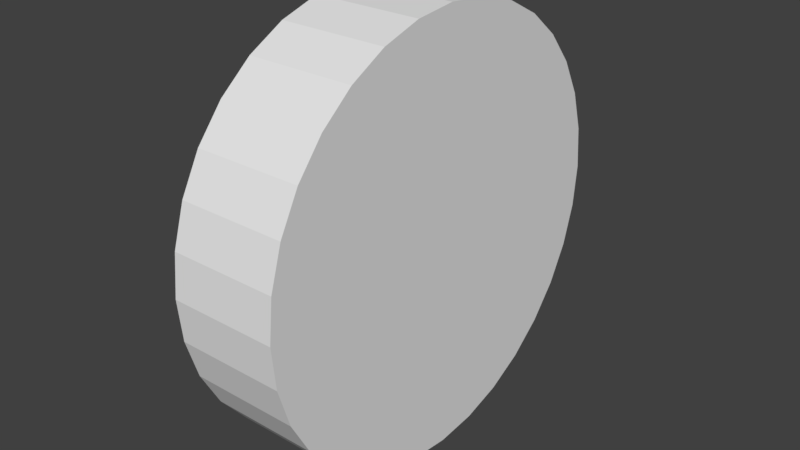 # Source: engine_2.blend  (saved by Blender 2.79.0; exported with 4.5.12 LTS)
import bpy
from mathutils import Matrix  # noqa: F401  (used for matrix-valued properties, if any)

bpy.ops.wm.read_factory_settings(use_empty=True)
scene = bpy.context.scene
scene.name = 'Scene'

# ---- collections
col_collection_1 = bpy.data.collections.new('Collection 1'); scene.collection.children.link(col_collection_1)

# ---- materials (node trees are filled in below, after node groups)
mat_material = bpy.data.materials.new('Material')
mat_material.alpha_threshold = 0.0
mat_material.use_transparent_shadow = False
mat_material.roughness = 0.5
mat_material.line_color = (0.0, 0.0, 0.0, 1.0)

# ---- material node trees

# ---- world
world_world = bpy.data.worlds.new('World'); scene.world = world_world
world_world.color = (0.05088, 0.05088, 0.05088)
world_world.use_sun_shadow = False
world_world.sun_shadow_jitter_overblur = 0.0
world_world.cycles.sampling_method = 'MANUAL'

# ---- meshes
me_cube = bpy.data.meshes.new('Cube')
me_cube.from_pydata([(-0.1667, -0.2461, -0.1019), (-1.147e-06, -0.308, -0.1276), (-0.1667, -0.2612, -0.05196), (-1.132e-06, -0.3269, -0.06503), (-0.1667, -0.2663, -1.249e-09), (-1.147e-06, -0.3333, 1.166e-08), (-1.162e-06, -0.2772, -0.1852), (-0.1667, -0.2215, -0.148), (-1.162e-06, -0.2357, -0.2357), (-0.1667, -0.1883, -0.1883), (-1.162e-06, -0.1852, -0.2772), (-0.1667, -0.148, -0.2215), (-1.162e-06, -0.1276, -0.308), (-0.1667, -0.1019, -0.2461), (-1.162e-06, -0.06503, -0.3269), (-0.1667, -0.05196, -0.2612), (-1.162e-06, 2.374e-07, -0.3333), (-0.1667, 2.427e-07, -0.2663), (-1.192e-06, 0.06503, -0.3269), (-0.1667, 0.05196, -0.2612), (-1.192e-06, 0.1276, -0.308), (-0.1667, 0.1019, -0.2461), (-1.192e-06, 0.1852, -0.2772), (-0.1667, 0.148, -0.2215), (-1.192e-06, 0.2357, -0.2357), (-0.1667, 0.1883, -0.1883), (-1.192e-06, 0.2772, -0.1852), (-0.1667, 0.2215, -0.148), (-1.192e-06, 0.308, -0.1276), (-0.1667, 0.2461, -0.1019), (-1.192e-06, 0.3269, -0.06503), (-0.1667, 0.2612, -0.05196), (-1.207e-06, 0.3333, 1.309e-07), (-0.1667, 0.2663, 7.082e-08), (-1.207e-06, 0.3269, 0.06503), (-0.1667, 0.2612, 0.05196), (-1.207e-06, 0.308, 0.1276), (-0.1667, 0.2461, 0.1019), (-1.192e-06, 0.2772, 0.1852), (-0.1667, 0.2215, 0.148), (-1.192e-06, 0.2357, 0.2357), (-0.1667, 0.1883, 0.1883), (-1.192e-06, 0.1852, 0.2772), (-0.1667, 0.148, 0.2215), (-1.192e-06, 0.1276, 0.308), (-0.1667, 0.1019, 0.2461), (-1.192e-06, 0.06503, 0.3269), (-0.1667, 0.05196, 0.2612), (-1.177e-06, -5.929e-08, 0.3333), (-0.1667, -1.242e-08, 0.2663), (-1.162e-06, -0.06503, 0.3269), (-0.1667, -0.05196, 0.2612), (-1.162e-06, -0.1276, 0.308), (-0.1667, -0.1019, 0.2461), (-1.162e-06, -0.1852, 0.2772), (-0.1667, -0.148, 0.2215), (-1.162e-06, -0.2357, 0.2357), (-0.1667, -0.1883, 0.1883), (-1.162e-06, -0.2772, 0.1852), (-0.1667, -0.2215, 0.148), (-1.147e-06, -0.308, 0.1276), (-0.1667, -0.2461, 0.1019), (-1.147e-06, -0.3269, 0.06503), (-0.1667, -0.2612, 0.05196), (-0.1667, -0.308, -0.1276), (-0.1667, -0.3269, -0.06503), (-0.1667, -0.3333, -2.808e-08), (-0.1667, -0.2772, -0.1852), (-0.1667, -0.2357, -0.2357), (-0.1667, -0.1852, -0.2772), (-0.1667, -0.1276, -0.308), (-0.1667, -0.06503, -0.3269), (-0.1667, 2.228e-07, -0.3333), (-0.1667, 0.06503, -0.3269), (-0.1667, 0.1276, -0.308), (-0.1667, 0.1852, -0.2772), (-0.1667, 0.2357, -0.2357), (-0.1667, 0.2772, -0.1852), (-0.1667, 0.308, -0.1276), (-0.1667, 0.3269, -0.06503), (-0.1667, 0.3333, 9.113e-08), (-0.1667, 0.3269, 0.06503), (-0.1667, 0.308, 0.1276), (-0.1667, 0.2772, 0.1852), (-0.1667, 0.2357, 0.2357), (-0.1667, 0.1852, 0.2772), (-0.1667, 0.1276, 0.308), (-0.1667, 0.06503, 0.3269), (-0.1667, -7.386e-08, 0.3333), (-0.1667, -0.06503, 0.3269), (-0.1667, -0.1276, 0.308), (-0.1667, -0.1852, 0.2772), (-0.1667, -0.2357, 0.2357), (-0.1667, -0.2772, 0.1852), (-0.1667, -0.308, 0.1276), (-0.1667, -0.3269, 0.06503), (-0.1333, -0.02945, -0.0122), (-0.1333, -0.03127, -0.00622), (-0.1333, -0.03188, 1.225e-07), (-0.1333, -0.02651, -0.01771), (-0.1333, -0.02254, -0.02254), (-0.1333, -0.01771, -0.02651), (-0.1333, -0.0122, -0.02945), (-0.1333, -0.00622, -0.03127), (-0.1333, 3.279e-07, -0.03188), (-0.1333, 0.00622, -0.03127), (-0.1333, 0.0122, -0.02945), (-0.1333, 0.01771, -0.02651), (-0.1333, 0.02254, -0.02254), (-0.1333, 0.02651, -0.01771), (-0.1333, 0.02946, -0.0122), (-0.1333, 0.03127, -0.00622), (-0.1333, 0.03188, -2.134e-08), (-0.1333, 0.03127, 0.00622), (-0.1333, 0.02946, 0.0122), (-0.1333, 0.02651, 0.01771), (-0.1333, 0.02254, 0.02254), (-0.1333, 0.01771, 0.02651), (-0.1333, 0.0122, 0.02945), (-0.1333, 0.00622, 0.03127), (-0.1333, 2.159e-07, 0.03188), (-0.1333, -0.00622, 0.03127), (-0.1333, -0.0122, 0.02945), (-0.1333, -0.01771, 0.02651), (-0.1333, -0.02254, 0.02254), (-0.1333, -0.02651, 0.01771), (-0.1333, -0.02945, 0.0122), (-0.1333, -0.03127, 0.00622), (-0.1333, -0.2461, -0.1019), (-0.1333, -0.2612, -0.05196), (-0.1333, -0.2663, -1.249e-09), (-0.1333, -0.2215, -0.148), (-0.1333, -0.1883, -0.1883), (-0.1333, -0.148, -0.2215), (-0.1333, -0.1019, -0.2461), (-0.1333, -0.05196, -0.2612), (-0.1333, 2.463e-07, -0.2663), (-0.1333, 0.05196, -0.2612), (-0.1333, 0.1019, -0.2461), (-0.1333, 0.148, -0.2215), (-0.1333, 0.1883, -0.1883), (-0.1333, 0.2215, -0.148), (-0.1333, 0.2461, -0.1019), (-0.1333, 0.2612, -0.05196), (-0.1333, 0.2663, 7.082e-08), (-0.1333, 0.2612, 0.05196), (-0.1333, 0.2461, 0.1019), (-0.1333, 0.2215, 0.148), (-0.1333, 0.1883, 0.1883), (-0.1333, 0.148, 0.2215), (-0.1333, 0.1019, 0.2461), (-0.1333, 0.05196, 0.2612), (-0.1333, -8.759e-09, 0.2663), (-0.1333, -0.05196, 0.2612), (-0.1333, -0.1019, 0.2461), (-0.1333, -0.148, 0.2215), (-0.1333, -0.1883, 0.1883), (-0.1333, -0.2215, 0.148), (-0.1333, -0.2461, 0.1019), (-0.1333, -0.2612, 0.05196), (-0.1667, -0.01473, -0.0061), (-0.1667, -0.01563, -0.00311), (-0.1667, -0.01594, 4.519e-08), (-0.1667, -0.01325, -0.008856), (-0.1667, -0.01127, -0.01127), (-0.1667, -0.008856, -0.01325), (-0.1667, -0.0061, -0.01473), (-0.1667, -0.00311, -0.01563), (-0.1667, 2.819e-07, -0.01594), (-0.1667, 0.00311, -0.01563), (-0.1667, 0.006101, -0.01473), (-0.1667, 0.008857, -0.01325), (-0.1667, 0.01127, -0.01127), (-0.1667, 0.01325, -0.008856), (-0.1667, 0.01473, -0.0061), (-0.1667, 0.01563, -0.00311), (-0.1667, 0.01594, -2.673e-08), (-0.1667, 0.01563, 0.00311), (-0.1667, 0.01473, 0.0061), (-0.1667, 0.01325, 0.008856), (-0.1667, 0.01127, 0.01127), (-0.1667, 0.008857, 0.01325), (-0.1667, 0.006101, 0.01473), (-0.1667, 0.00311, 0.01563), (-0.1667, 2.259e-07, 0.01594), (-0.1667, -0.00311, 0.01563), (-0.1667, -0.0061, 0.01473), (-0.1667, -0.008856, 0.01325), (-0.1667, -0.01127, 0.01127), (-0.1667, -0.01325, 0.008856), (-0.1667, -0.01473, 0.0061), (-0.1667, -0.01563, 0.00311), (-0.1167, -0.2461, -0.1019), (-0.1167, -0.2612, -0.05196), (-0.1167, -0.1883, -0.1883), (-0.1167, -0.2215, -0.148), (-0.1167, -0.1019, -0.2461), (-0.1167, -0.148, -0.2215), (-0.1167, 2.478e-07, -0.2663), (-0.1167, -0.05196, -0.2612), (-0.1167, 0.1019, -0.2461), (-0.1167, 0.05196, -0.2612), (-0.1167, 0.1883, -0.1883), (-0.1167, 0.148, -0.2215), (-0.1167, 0.2461, -0.1019), (-0.1167, 0.2215, -0.148), (-0.1167, 0.2663, 7.082e-08), (-0.1167, 0.2612, -0.05196), (-0.1167, 0.2461, 0.1019), (-0.1167, 0.2612, 0.05196), (-0.1167, 0.1883, 0.1883), (-0.1167, 0.2215, 0.148), (-0.1167, 0.1019, 0.2461), (-0.1167, 0.148, 0.2215), (-0.1167, -7.302e-09, 0.2663), (-0.1167, 0.05196, 0.2612), (-0.1167, -0.1019, 0.2461), (-0.1167, -0.05196, 0.2612), (-0.1167, -0.1883, 0.1883), (-0.1167, -0.148, 0.2215), (-0.1167, -0.2461, 0.1019), (-0.1167, -0.2215, 0.148), (-0.1167, -0.2663, -1.249e-09), (-0.1167, -0.2612, 0.05196), (-0.1167, -0.02945, -0.0122), (-0.1167, -0.03127, -0.00622), (-0.1167, -0.02254, -0.02254), (-0.1167, -0.02651, -0.01771), (-0.1167, -0.0122, -0.02945), (-0.1167, -0.01771, -0.02651), (-0.1167, 3.294e-07, -0.03188), (-0.1167, -0.00622, -0.03127), (-0.1167, 0.0122, -0.02945), (-0.1167, 0.00622, -0.03127), (-0.1167, 0.02254, -0.02254), (-0.1167, 0.01771, -0.02651), (-0.1167, 0.02946, -0.0122), (-0.1167, 0.02651, -0.01771), (-0.1167, 0.03188, -2.134e-08), (-0.1167, 0.03127, -0.00622), (-0.1167, 0.02946, 0.0122), (-0.1167, 0.03127, 0.00622), (-0.1167, 0.02254, 0.02254), (-0.1167, 0.02651, 0.01771), (-0.1167, 0.0122, 0.02945), (-0.1167, 0.01771, 0.02651), (-0.1167, 2.174e-07, 0.03188), (-0.1167, 0.00622, 0.03127), (-0.1167, -0.0122, 0.02945), (-0.1167, -0.00622, 0.03127), (-0.1167, -0.02254, 0.02254), (-0.1167, -0.01771, 0.02651), (-0.1167, -0.02945, 0.0122), (-0.1167, -0.02651, 0.01771), (-0.1167, -0.03188, 1.225e-07), (-0.1167, -0.03127, 0.00622)], [], [(3, 65, 64, 1), (5, 66, 65, 3), (1, 64, 67, 6), (6, 67, 68, 8), (8, 68, 69, 10), (10, 69, 70, 12), (12, 70, 71, 14), (14, 71, 72, 16), (16, 72, 73, 18), (18, 73, 74, 20), (20, 74, 75, 22), (22, 75, 76, 24), (24, 76, 77, 26), (26, 77, 78, 28), (28, 78, 79, 30), (30, 79, 80, 32), (32, 80, 81, 34), (34, 81, 82, 36), (36, 82, 83, 38), (38, 83, 84, 40), (40, 84, 85, 42), (42, 85, 86, 44), (44, 86, 87, 46), (46, 87, 88, 48), (48, 88, 89, 50), (50, 89, 90, 52), (52, 90, 91, 54), (54, 91, 92, 56), (56, 92, 93, 58), (58, 93, 94, 60), (5, 3, 1, 6, 8, 10, 12, 14, 16, 18, 20, 22, 24, 26, 28, 30, 32, 34, 36, 38, 40, 42, 44, 46, 48, 50, 52, 54, 56, 58, 60, 62), (60, 94, 95, 62), (62, 95, 66, 5), (0, 2, 129, 128), (2, 0, 64, 65), (4, 2, 65, 66), (0, 7, 67, 64), (7, 9, 68, 67), (9, 11, 69, 68), (11, 13, 70, 69), (13, 15, 71, 70), (15, 17, 72, 71), (17, 19, 73, 72), (19, 21, 74, 73), (21, 23, 75, 74), (23, 25, 76, 75), (25, 27, 77, 76), (27, 29, 78, 77), (29, 31, 79, 78), (31, 33, 80, 79), (33, 35, 81, 80), (35, 37, 82, 81), (37, 39, 83, 82), (39, 41, 84, 83), (41, 43, 85, 84), (43, 45, 86, 85), (45, 47, 87, 86), (47, 49, 88, 87), (49, 51, 89, 88), (51, 53, 90, 89), (53, 55, 91, 90), (55, 57, 92, 91), (57, 59, 93, 92), (59, 61, 94, 93), (61, 63, 95, 94), (63, 4, 66, 95), (103, 102, 166, 167), (57, 55, 155, 156), (31, 29, 142, 143), (2, 4, 130, 129), (59, 57, 156, 157), (33, 31, 143, 144), (7, 0, 128, 131), (61, 59, 157, 158), (35, 33, 144, 145), (9, 7, 131, 132), (63, 61, 158, 159), (37, 35, 145, 146), (11, 9, 132, 133), (4, 63, 159, 130), (39, 37, 146, 147), (13, 11, 133, 134), (41, 39, 147, 148), (15, 13, 134, 135), (43, 41, 148, 149), (17, 15, 135, 136), (45, 43, 149, 150), (19, 17, 136, 137), (47, 45, 150, 151), (21, 19, 137, 138), (49, 47, 151, 152), (23, 21, 138, 139), (51, 49, 152, 153), (25, 23, 139, 140), (53, 51, 153, 154), (27, 25, 140, 141), (55, 53, 154, 155), (29, 27, 141, 142), (103, 104, 230, 231), (98, 97, 129, 130), (96, 99, 131, 128), (96, 128, 192, 224), (100, 101, 133, 132), (155, 123, 251, 219), (102, 103, 135, 134), (129, 97, 225, 193), (104, 105, 137, 136), (122, 154, 216, 248), (106, 107, 139, 138), (146, 145, 209, 208), (108, 109, 141, 140), (101, 102, 228, 229), (110, 111, 143, 142), (127, 98, 254, 255), (112, 113, 145, 144), (153, 121, 249, 217), (114, 115, 147, 146), (120, 152, 214, 246), (116, 117, 149, 148), (144, 143, 207, 206), (118, 119, 151, 150), (99, 100, 226, 227), (120, 121, 153, 152), (125, 126, 252, 253), (122, 123, 155, 154), (151, 119, 247, 215), (124, 125, 157, 156), (118, 150, 212, 244), (126, 127, 159, 158), (142, 141, 205, 204), (160, 161, 162, 191, 190, 189, 188, 187, 186, 185, 184, 183, 182, 181, 180, 179, 178, 177, 176, 175, 174, 173, 172, 171, 170, 169, 168, 167, 166, 165, 164, 163), (117, 116, 180, 181), (104, 103, 167, 168), (118, 117, 181, 182), (105, 104, 168, 169), (119, 118, 182, 183), (106, 105, 169, 170), (120, 119, 183, 184), (107, 106, 170, 171), (121, 120, 184, 185), (108, 107, 171, 172), (122, 121, 185, 186), (109, 108, 172, 173), (123, 122, 186, 187), (110, 109, 173, 174), (96, 97, 161, 160), (124, 123, 187, 188), (111, 110, 174, 175), (97, 98, 162, 161), (125, 124, 188, 189), (112, 111, 175, 176), (99, 96, 160, 163), (126, 125, 189, 190), (113, 112, 176, 177), (100, 99, 163, 164), (127, 126, 190, 191), (114, 113, 177, 178), (101, 100, 164, 165), (98, 127, 191, 162), (115, 114, 178, 179), (102, 101, 165, 166), (116, 115, 179, 180), (225, 224, 192, 193), (227, 226, 194, 195), (229, 228, 196, 197), (231, 230, 198, 199), (233, 232, 200, 201), (235, 234, 202, 203), (237, 236, 204, 205), (239, 238, 206, 207), (241, 240, 208, 209), (243, 242, 210, 211), (245, 244, 212, 213), (247, 246, 214, 215), (249, 248, 216, 217), (251, 250, 218, 219), (253, 252, 220, 221), (255, 254, 222, 223), (148, 147, 211, 210), (124, 156, 218, 250), (98, 130, 222, 254), (157, 125, 253, 221), (131, 99, 227, 195), (105, 106, 232, 233), (150, 149, 213, 212), (126, 158, 220, 252), (100, 132, 194, 226), (159, 127, 255, 223), (133, 101, 229, 197), (107, 108, 234, 235), (152, 151, 215, 214), (102, 134, 196, 228), (135, 103, 231, 199), (109, 110, 236, 237), (154, 153, 217, 216), (104, 136, 198, 230), (128, 129, 193, 192), (137, 105, 233, 201), (111, 112, 238, 239), (156, 155, 219, 218), (106, 138, 200, 232), (139, 107, 235, 203), (113, 114, 240, 241), (158, 157, 221, 220), (132, 131, 195, 194), (108, 140, 202, 234), (141, 109, 237, 205), (115, 116, 242, 243), (130, 159, 223, 222), (134, 133, 197, 196), (110, 142, 204, 236), (143, 111, 239, 207), (117, 118, 244, 245), (136, 135, 199, 198), (112, 144, 206, 238), (145, 113, 241, 209), (119, 120, 246, 247), (138, 137, 201, 200), (114, 146, 208, 240), (147, 115, 243, 211), (121, 122, 248, 249), (140, 139, 203, 202), (116, 148, 210, 242), (97, 96, 224, 225), (149, 117, 245, 213), (123, 124, 250, 251)])
_uv = me_cube.uv_layers.new(name='UVMap')
_uv.uv.foreach_set('vector', [0.7699, 0.6566, 0.7699, 0.7787, 0.7246, 0.7787, 0.7246, 0.6566, 0.2989, 0.8275, 0.2989, 0.9495, 0.2536, 0.9495, 0.2536, 0.8275, 0.8791, 0.9007, 0.8791, 0.7787, 0.9244, 0.7787, 0.9244, 0.9007, 0.03623, 0.9495, 0.03623, 0.8275, 0.08157, 0.8275, 0.08157, 0.9495, 0.5163, 0.9007, 0.5163, 0.7787, 0.5617, 0.7787, 0.5617, 0.9007, 0.3443, 0.9495, 0.3443, 0.8275, 0.3896, 0.8275, 0.3896, 0.9495, 0.1269, 0.9495, 0.1269, 0.8275, 0.1723, 0.8275, 0.1723, 0.9495, 0.3443, 0.8275, 0.3443, 0.9495, 0.2989, 0.9495, 0.2989, 0.8275, 0.6977, 0.7787, 0.6977, 0.9007, 0.6523, 0.9007, 0.6523, 0.7787, 0.8606, 0.7787, 0.8606, 0.6566, 0.9059, 0.6566, 0.9059, 0.7787, 0.8515, 0.6078, 0.8515, 0.4858, 0.8968, 0.4858, 0.8968, 0.6078, 0.4439, 0.6566, 0.4439, 0.7787, 0.3985, 0.7787, 0.3985, 0.6566, 0.3985, 0.9007, 0.3985, 0.7787, 0.4439, 0.7787, 0.4439, 0.9007, 0.8515, 0.4858, 0.8515, 0.6078, 0.8062, 0.6078, 0.8062, 0.4858, 0.607, 0.6566, 0.607, 0.7787, 0.5617, 0.7787, 0.5617, 0.6566, 0.7884, 0.9007, 0.7884, 0.7787, 0.8337, 0.7787, 0.8337, 0.9007, 0.7884, 0.7787, 0.7884, 0.9007, 0.743, 0.9007, 0.743, 0.7787, 0.5163, 0.7787, 0.5163, 0.6566, 0.5617, 0.6566, 0.5617, 0.7787, 0.7246, 0.6566, 0.7246, 0.7787, 0.6792, 0.7787, 0.6792, 0.6566, 0.08157, 0.9495, 0.08157, 0.8275, 0.1269, 0.8275, 0.1269, 0.9495, 0.8153, 0.6566, 0.8153, 0.7787, 0.7699, 0.7787, 0.7699, 0.6566, 0.5163, 0.7787, 0.5163, 0.9007, 0.471, 0.9007, 0.471, 0.7787, 0.607, 0.7787, 0.607, 0.9007, 0.5617, 0.9007, 0.5617, 0.7787, 0.5163, 0.6566, 0.5163, 0.7787, 0.471, 0.7787, 0.471, 0.6566, 0.8791, 0.7787, 0.8791, 0.9007, 0.8337, 0.9007, 0.8337, 0.7787, 0.8062, 0.4858, 0.8062, 0.6078, 0.7608, 0.6078, 0.7608, 0.4858, 0.6523, 0.6566, 0.6523, 0.7787, 0.607, 0.7787, 0.607, 0.6566, 0.607, 0.9007, 0.607, 0.7787, 0.6523, 0.7787, 0.6523, 0.9007, 0.1811, 0.9495, 0.1811, 0.8275, 0.2265, 0.8275, 0.2265, 0.9495, 0.743, 0.7787, 0.743, 0.9007, 0.6977, 0.9007, 0.6977, 0.7787, 0.7132, 0.4858, 0.6679, 0.4858, 0.6234, 0.4765, 0.5815, 0.4581, 0.5438, 0.4316, 0.5117, 0.3977, 0.4866, 0.358, 0.4692, 0.3137, 0.4604, 0.2668, 0.4604, 0.219, 0.4692, 0.172, 0.4866, 0.1278, 0.5117, 0.08806, 0.5438, 0.05423, 0.5815, 0.02764, 0.6234, 0.009334, 0.6679, 2.91e-08, 0.7132, 0.0, 0.7577, 0.009334, 0.7996, 0.02764, 0.8373, 0.05423, 0.8693, 0.08806, 0.8945, 0.1278, 0.9119, 0.172, 0.9207, 0.219, 0.9207, 0.2668, 0.9119, 0.3137, 0.8945, 0.358, 0.8693, 0.3977, 0.8373, 0.4316, 0.7996, 0.4581, 0.7577, 0.4765, 0.8153, 0.7787, 0.8153, 0.6566, 0.8606, 0.6566, 0.8606, 0.7787, 0.9422, 0.4858, 0.9422, 0.6078, 0.8968, 0.6078, 0.8968, 0.4858, 0.7351, 0.9389, 0.7351, 0.9007, 0.7583, 0.9007, 0.7583, 0.9389, 0.04626, 0.262, 0.05333, 0.2995, 0.008846, 0.3137, 1.379e-08, 0.2668, 0.04626, 0.2238, 0.04626, 0.262, 1.379e-08, 0.2668, 0.0, 0.219, 0.05333, 0.2995, 0.06719, 0.3348, 0.0262, 0.358, 0.008846, 0.3137, 0.06719, 0.3348, 0.08732, 0.3666, 0.05139, 0.3977, 0.0262, 0.358, 0.08732, 0.3666, 0.1129, 0.3937, 0.08345, 0.4316, 0.05139, 0.3977, 0.1129, 0.3937, 0.1431, 0.4149, 0.1211, 0.4581, 0.08345, 0.4316, 0.1431, 0.4149, 0.1765, 0.4295, 0.163, 0.4765, 0.1211, 0.4581, 0.1765, 0.4295, 0.2121, 0.437, 0.2075, 0.4858, 0.163, 0.4765, 0.2121, 0.437, 0.2483, 0.437, 0.2528, 0.4858, 0.2075, 0.4858, 0.2483, 0.437, 0.2838, 0.4295, 0.2973, 0.4765, 0.2528, 0.4858, 0.2838, 0.4295, 0.3173, 0.4149, 0.3392, 0.4581, 0.2973, 0.4765, 0.3173, 0.4149, 0.3474, 0.3937, 0.3769, 0.4316, 0.3392, 0.4581, 0.3474, 0.3937, 0.373, 0.3666, 0.409, 0.3977, 0.3769, 0.4316, 0.373, 0.3666, 0.3932, 0.3348, 0.4342, 0.358, 0.409, 0.3977, 0.3932, 0.3348, 0.407, 0.2995, 0.4515, 0.3137, 0.4342, 0.358, 0.407, 0.2995, 0.4141, 0.262, 0.4604, 0.2668, 0.4515, 0.3137, 0.4141, 0.262, 0.4141, 0.2238, 0.4604, 0.219, 0.4604, 0.2668, 0.4141, 0.2238, 0.407, 0.1863, 0.4515, 0.172, 0.4604, 0.219, 0.407, 0.1863, 0.3932, 0.151, 0.4342, 0.1278, 0.4515, 0.172, 0.3932, 0.151, 0.373, 0.1192, 0.409, 0.08806, 0.4342, 0.1278, 0.373, 0.1192, 0.3474, 0.09214, 0.3769, 0.05423, 0.409, 0.08806, 0.3474, 0.09214, 0.3173, 0.0709, 0.3392, 0.02764, 0.3769, 0.05423, 0.3173, 0.0709, 0.2838, 0.05627, 0.2973, 0.009334, 0.3392, 0.02764, 0.2838, 0.05627, 0.2483, 0.04881, 0.2528, 0.0, 0.2973, 0.009334, 0.2483, 0.04881, 0.2121, 0.04881, 0.2075, 1.455e-08, 0.2528, 0.0, 0.2121, 0.04881, 0.1765, 0.05627, 0.163, 0.009334, 0.2075, 1.455e-08, 0.1765, 0.05627, 0.1431, 0.0709, 0.1211, 0.02764, 0.163, 0.009334, 0.1431, 0.0709, 0.1129, 0.09214, 0.08345, 0.05423, 0.1211, 0.02764, 0.1129, 0.09214, 0.08732, 0.1192, 0.05139, 0.08806, 0.08345, 0.05423, 0.08732, 0.1192, 0.06719, 0.151, 0.0262, 0.1278, 0.05139, 0.08806, 0.06719, 0.151, 0.05333, 0.1863, 0.008846, 0.172, 0.0262, 0.1278, 0.05333, 0.1863, 0.04626, 0.2238, 0.0, 0.219, 0.008846, 0.172, 0.3983, 0.8816, 0.394, 0.8816, 0.395, 0.8545, 0.3972, 0.8545, 0.5964, 0.9007, 0.5964, 0.9389, 0.5732, 0.9389, 0.5732, 0.9007, 0.9227, 0.6078, 0.9227, 0.6461, 0.8996, 0.6461, 0.8996, 0.6078, 0.5866, 0.9772, 0.5866, 0.9389, 0.6098, 0.9389, 0.6098, 0.9772, 0.5172, 0.9772, 0.5172, 0.9389, 0.5404, 0.9389, 0.5404, 0.9772, 0.7351, 0.9007, 0.7351, 0.9389, 0.712, 0.9389, 0.712, 0.9007, 0.656, 0.9389, 0.656, 0.9772, 0.6329, 0.9772, 0.6329, 0.9389, 0.5964, 0.9389, 0.5964, 0.9007, 0.6195, 0.9007, 0.6195, 0.9389, 0.6755, 0.7331, 0.6755, 0.7713, 0.6523, 0.7713, 0.6523, 0.7331, 0.5057, 0.9007, 0.5057, 0.9389, 0.4825, 0.9389, 0.4825, 0.9007, 0.3985, 0.9772, 0.3985, 0.9389, 0.4216, 0.9389, 0.4216, 0.9772, 0.6657, 0.9007, 0.6657, 0.9389, 0.6426, 0.9389, 0.6426, 0.9007, 0.5635, 0.9389, 0.5635, 0.9772, 0.5404, 0.9772, 0.5404, 0.9389, 0.8649, 0.6461, 0.8649, 0.6078, 0.888, 0.6078, 0.888, 0.6461, 0.6098, 0.9772, 0.6098, 0.9389, 0.6329, 0.9389, 0.6329, 0.9772, 0.8392, 0.9389, 0.8392, 0.9007, 0.8623, 0.9007, 0.8623, 0.9389, 0.7004, 0.9007, 0.7004, 0.9389, 0.6773, 0.9389, 0.6773, 0.9007, 0.5866, 0.9389, 0.5866, 0.9772, 0.5635, 0.9772, 0.5635, 0.9389, 0.5172, 0.9389, 0.5172, 0.9772, 0.4941, 0.9772, 0.4941, 0.9389, 0.8302, 0.6461, 0.8302, 0.6078, 0.8533, 0.6078, 0.8533, 0.6461, 0.7955, 0.6078, 0.7955, 0.6461, 0.7724, 0.6461, 0.7724, 0.6078, 0.6889, 0.9389, 0.6889, 0.9772, 0.6657, 0.9772, 0.6657, 0.9389, 0.9202, 0.9007, 0.9202, 0.9389, 0.897, 0.9389, 0.897, 0.9007, 0.8392, 0.9007, 0.8392, 0.9389, 0.8161, 0.9389, 0.8161, 0.9007, 0.4332, 0.9007, 0.4332, 0.9389, 0.4101, 0.9389, 0.4101, 0.9007, 0.6755, 0.6949, 0.6755, 0.7331, 0.6523, 0.7331, 0.6523, 0.6949, 0.6523, 0.6949, 0.6523, 0.6566, 0.6755, 0.6566, 0.6755, 0.6949, 0.8302, 0.6078, 0.8302, 0.6461, 0.8071, 0.6461, 0.8071, 0.6078, 0.7698, 0.9389, 0.7698, 0.9007, 0.793, 0.9007, 0.793, 0.9389, 0.4941, 0.9389, 0.4941, 0.9772, 0.471, 0.9772, 0.471, 0.9389, 0.8739, 0.9389, 0.8739, 0.9007, 0.897, 0.9007, 0.897, 0.9389, 0.5404, 0.9007, 0.5404, 0.9389, 0.5172, 0.9389, 0.5172, 0.9007, 0.6889, 0.9389, 0.6932, 0.9389, 0.6932, 0.9512, 0.6889, 0.9512, 0.3782, 0.4858, 0.3826, 0.4858, 0.3985, 0.6566, 0.3623, 0.6566, 0.1971, 0.4858, 0.2014, 0.4858, 0.2174, 0.6566, 0.1811, 0.6566, 1.0, 0.4858, 1.0, 0.6575, 0.9884, 0.6575, 0.9884, 0.4858, 0.342, 0.4858, 0.3463, 0.4858, 0.3623, 0.6566, 0.3261, 0.6566, 0.9475, 0.9504, 0.9475, 0.7787, 0.9591, 0.7787, 0.9591, 0.9504, 0.3782, 0.6566, 0.3826, 0.6566, 0.3985, 0.8275, 0.3623, 0.8275, 0.9591, 0.9504, 0.9591, 0.7787, 0.9707, 0.7787, 0.9707, 0.9504, 0.2696, 0.6566, 0.2739, 0.6566, 0.2898, 0.8275, 0.2536, 0.8275, 0.9422, 0.6575, 0.9422, 0.4858, 0.9537, 0.4858, 0.9537, 0.6575, 0.1652, 0.6566, 0.1609, 0.6566, 0.1449, 0.4858, 0.1811, 0.4858, 0.6426, 0.9007, 0.6426, 0.9389, 0.631, 0.9389, 0.631, 0.9007, 0.6318, 0.4858, 0.6362, 0.4858, 0.6521, 0.6566, 0.6159, 0.6566, 0.7134, 0.9512, 0.7091, 0.9512, 0.7091, 0.9389, 0.7134, 0.9389, 0.5594, 0.4858, 0.5637, 0.4858, 0.5797, 0.6566, 0.5434, 0.6566, 0.7481, 0.9389, 0.7525, 0.9389, 0.7525, 0.9512, 0.7481, 0.9512, 0.4507, 0.4858, 0.455, 0.4858, 0.471, 0.6566, 0.4347, 0.6566, 0.4594, 0.8283, 0.4594, 0.6566, 0.471, 0.6566, 0.471, 0.8283, 0.5232, 0.4858, 0.5275, 0.4858, 0.5434, 0.6566, 0.5072, 0.6566, 0.9438, 0.1717, 0.9438, 0.0, 0.9554, 0.0, 0.9554, 0.1717, 0.2696, 0.4858, 0.2739, 0.4858, 0.2898, 0.6566, 0.2536, 0.6566, 0.712, 0.9007, 0.712, 0.9389, 0.7004, 0.9389, 0.7004, 0.9007, 0.1971, 0.6566, 0.2014, 0.6566, 0.2174, 0.8275, 0.1811, 0.8275, 0.7134, 0.9389, 0.7178, 0.9389, 0.7178, 0.9512, 0.7134, 0.9512, 0.6681, 0.4858, 0.6724, 0.4858, 0.6884, 0.6566, 0.6521, 0.6566, 0.7178, 0.9389, 0.7221, 0.9389, 0.7221, 0.9512, 0.7178, 0.9512, 0.05651, 0.8275, 0.05218, 0.8275, 0.03623, 0.6566, 0.07246, 0.6566, 0.9207, 0.1717, 0.9207, 1.818e-09, 0.9323, 0.0, 0.9323, 0.1717, 0.4145, 0.4858, 0.4188, 0.4858, 0.4347, 0.6566, 0.3985, 0.6566, 0.9323, 0.3434, 0.9323, 0.1717, 0.9438, 0.1717, 0.9438, 0.3434, 0.01595, 0.4858, 0.02028, 0.4858, 0.03623, 0.6566, 0.0, 0.6566, 0.5172, 0.9007, 0.5172, 0.9389, 0.5057, 0.9389, 0.5057, 0.9007, 0.4229, 0.9451, 0.4241, 0.9432, 0.4256, 0.9415, 0.4274, 0.9403, 0.4294, 0.9394, 0.4316, 0.9389, 0.4337, 0.9389, 0.4359, 0.9394, 0.4379, 0.9403, 0.4397, 0.9415, 0.4412, 0.9432, 0.4424, 0.9451, 0.4432, 0.9472, 0.4437, 0.9494, 0.4437, 0.9517, 0.4432, 0.954, 0.4424, 0.9561, 0.4412, 0.958, 0.4397, 0.9596, 0.4379, 0.9609, 0.4359, 0.9617, 0.4337, 0.9622, 0.4316, 0.9622, 0.4294, 0.9617, 0.4274, 0.9609, 0.4256, 0.9596, 0.4241, 0.958, 0.4229, 0.9561, 0.4221, 0.954, 0.4216, 0.9517, 0.4216, 0.9494, 0.4221, 0.9472, 0.394, 0.8816, 0.3896, 0.8816, 0.3907, 0.8545, 0.3929, 0.8545, 0.1768, 0.9086, 0.1725, 0.9086, 0.1736, 0.8816, 0.1757, 0.8816, 0.5447, 0.9277, 0.5404, 0.9277, 0.5415, 0.9007, 0.5436, 0.9007, 0.1725, 0.9356, 0.1768, 0.9356, 0.1757, 0.9626, 0.1736, 0.9626, 0.3896, 0.9356, 0.394, 0.9356, 0.3929, 0.9626, 0.3907, 0.9626, 0.9059, 0.7377, 0.9103, 0.7377, 0.9092, 0.7648, 0.907, 0.7648, 0.1725, 0.8545, 0.1768, 0.8545, 0.1757, 0.8816, 0.1736, 0.8816, 0.3896, 0.8816, 0.394, 0.8816, 0.3929, 0.9086, 0.3907, 0.9086, 0.1811, 0.8816, 0.1768, 0.8816, 0.1779, 0.8545, 0.1801, 0.8545, 0.3983, 0.9626, 0.394, 0.9626, 0.395, 0.9356, 0.3972, 0.9356, 0.1768, 0.9356, 0.1811, 0.9356, 0.1801, 0.9626, 0.1779, 0.9626, 0.3896, 0.8275, 0.394, 0.8275, 0.3929, 0.8545, 0.3907, 0.8545, 0.9059, 0.6566, 0.9103, 0.6566, 0.9092, 0.6837, 0.907, 0.6837, 0.5534, 0.9277, 0.549, 0.9277, 0.5501, 0.9007, 0.5523, 0.9007, 0.1768, 0.8545, 0.1725, 0.8545, 0.1736, 0.8275, 0.1757, 0.8275, 0.1768, 0.8816, 0.1811, 0.8816, 0.1801, 0.9086, 0.1779, 0.9086, 0.9059, 0.7107, 0.9103, 0.7107, 0.9092, 0.7377, 0.907, 0.7377, 0.3983, 0.8545, 0.394, 0.8545, 0.395, 0.8275, 0.3972, 0.8275, 0.3983, 0.9086, 0.394, 0.9086, 0.395, 0.8816, 0.3972, 0.8816, 0.4419, 0.9277, 0.4376, 0.9277, 0.4386, 0.9007, 0.4408, 0.9007, 0.1768, 0.9086, 0.1811, 0.9086, 0.1801, 0.9356, 0.1779, 0.9356, 0.5534, 0.9007, 0.5577, 0.9007, 0.5566, 0.9277, 0.5545, 0.9277, 0.5447, 0.9007, 0.549, 0.9007, 0.548, 0.9277, 0.5458, 0.9277, 0.3983, 0.9356, 0.394, 0.9356, 0.395, 0.9086, 0.3972, 0.9086, 0.1768, 0.8275, 0.1811, 0.8275, 0.1801, 0.8545, 0.1779, 0.8545, 0.4376, 0.9277, 0.4332, 0.9277, 0.4343, 0.9007, 0.4365, 0.9007, 0.394, 0.9356, 0.3896, 0.9356, 0.3907, 0.9086, 0.3929, 0.9086, 0.9103, 0.6837, 0.9146, 0.6837, 0.9135, 0.7107, 0.9114, 0.7107, 0.1768, 0.9356, 0.1725, 0.9356, 0.1736, 0.9086, 0.1757, 0.9086, 0.9103, 0.7107, 0.9059, 0.7107, 0.907, 0.6837, 0.9092, 0.6837, 0.9146, 0.6837, 0.9103, 0.6837, 0.9114, 0.6566, 0.9135, 0.6566, 0.1609, 0.6566, 0.1652, 0.6566, 0.1811, 0.8275, 0.1449, 0.8275, 0.7043, 0.4858, 0.7086, 0.4858, 0.7246, 0.6566, 0.6884, 0.6566, 0.3058, 0.6566, 0.3101, 0.6566, 0.3261, 0.8275, 0.2898, 0.8275, 0.0884, 0.6566, 0.09274, 0.6566, 0.1087, 0.8275, 0.07246, 0.8275, 0.2333, 0.6566, 0.2377, 0.6566, 0.2536, 0.8275, 0.2174, 0.8275, 0.1246, 0.6566, 0.129, 0.6566, 0.1449, 0.8275, 0.1087, 0.8275, 0.1246, 0.4858, 0.129, 0.4858, 0.1449, 0.6566, 0.1087, 0.6566, 0.05218, 0.4858, 0.05651, 0.4858, 0.07246, 0.6566, 0.03623, 0.6566, 0.01595, 0.6566, 0.02028, 0.6566, 0.03623, 0.8275, 0.0, 0.8275, 0.3058, 0.4858, 0.3101, 0.4858, 0.3261, 0.6566, 0.2898, 0.6566, 0.5956, 0.4858, 0.5999, 0.4858, 0.6159, 0.6566, 0.5797, 0.6566, 0.2377, 0.6566, 0.2333, 0.6566, 0.2174, 0.4858, 0.2536, 0.4858, 0.4913, 0.6566, 0.4869, 0.6566, 0.471, 0.4858, 0.5072, 0.4858, 0.7405, 0.4858, 0.7449, 0.4858, 0.7608, 0.6566, 0.7246, 0.6566, 0.0884, 0.4858, 0.09274, 0.4858, 0.1087, 0.6566, 0.07246, 0.6566, 0.342, 0.6566, 0.3463, 0.6566, 0.3623, 0.8275, 0.3261, 0.8275, 0.6773, 0.9007, 0.6773, 0.9389, 0.6657, 0.9389, 0.6657, 0.9007, 0.9244, 0.9504, 0.9244, 0.7787, 0.936, 0.7787, 0.936, 0.9504, 0.9901, 1.818e-09, 0.9901, 0.1717, 0.9785, 0.1717, 0.9785, 0.0, 0.9438, 0.3434, 0.9438, 0.1717, 0.9554, 0.1717, 0.9554, 0.3434, 0.9554, 0.1717, 0.9554, 1.818e-09, 0.967, 0.0, 0.967, 0.1717, 0.7091, 0.9512, 0.7048, 0.9512, 0.7048, 0.9389, 0.7091, 0.9389, 0.7724, 0.6078, 0.7724, 0.6461, 0.7608, 0.6461, 0.7608, 0.6078, 0.01156, 0.9992, 0.01156, 0.8275, 0.02313, 0.8275, 0.02313, 0.9992, 0.9785, 0.1717, 0.9785, 0.3434, 0.967, 0.3434, 0.967, 0.1717, 0.9475, 0.7787, 0.9475, 0.9504, 0.936, 0.9504, 0.936, 0.7787, 0.4439, 1.0, 0.4439, 0.8283, 0.4554, 0.8283, 0.4554, 1.0, 0.7438, 0.9512, 0.7395, 0.9512, 0.7395, 0.9389, 0.7438, 0.9389, 0.4101, 0.9007, 0.4101, 0.9389, 0.3985, 0.9389, 0.3985, 0.9007, 0.9785, 1.818e-09, 0.9785, 0.1717, 0.967, 0.1717, 0.967, 0.0, 0.9707, 0.9504, 0.9707, 0.7787, 0.9822, 0.7787, 0.9822, 0.9504, 0.7221, 0.9389, 0.7265, 0.9389, 0.7265, 0.9512, 0.7221, 0.9512, 0.793, 0.9389, 0.793, 0.9007, 0.8045, 0.9007, 0.8045, 0.9389, 0.9938, 0.7787, 0.9938, 0.9504, 0.9822, 0.9504, 0.9822, 0.7787, 0.7583, 0.9389, 0.7583, 0.9007, 0.7698, 0.9007, 0.7698, 0.9389, 0.02466, 0.9992, 0.02466, 0.8275, 0.03623, 0.8275, 0.03623, 0.9992, 0.7351, 0.9389, 0.7395, 0.9389, 0.7395, 0.9512, 0.7351, 0.9512, 0.5732, 0.9007, 0.5732, 0.9389, 0.5617, 0.9389, 0.5617, 0.9007, 0.967, 0.1717, 0.967, 0.3434, 0.9554, 0.3434, 0.9554, 0.1717, 0.2265, 0.9992, 0.2265, 0.8275, 0.2381, 0.8275, 0.2381, 0.9992, 0.6932, 0.9389, 0.6975, 0.9389, 0.6975, 0.9512, 0.6932, 0.9512, 0.6195, 0.9389, 0.6195, 0.9007, 0.631, 0.9007, 0.631, 0.9389, 0.4825, 0.9007, 0.4825, 0.9389, 0.471, 0.9389, 0.471, 0.9007, 0.2496, 0.8275, 0.2496, 0.9992, 0.2381, 0.9992, 0.2381, 0.8275, 0.9537, 0.6575, 0.9537, 0.4858, 0.9653, 0.4858, 0.9653, 0.6575, 0.7438, 0.9389, 0.7481, 0.9389, 0.7481, 0.9512, 0.7438, 0.9512, 0.888, 0.6461, 0.888, 0.6078, 0.8996, 0.6078, 0.8996, 0.6461, 0.8623, 0.9389, 0.8623, 0.9007, 0.8739, 0.9007, 0.8739, 0.9389, 0.9901, 0.1717, 0.9901, 0.3434, 0.9785, 0.3434, 0.9785, 0.1717, 0.4594, 1.0, 0.4594, 0.8283, 0.471, 0.8283, 0.471, 1.0, 0.7351, 0.9512, 0.7308, 0.9512, 0.7308, 0.9389, 0.7351, 0.9389, 0.8533, 0.6461, 0.8533, 0.6078, 0.8649, 0.6078, 0.8649, 0.6461, 0.9884, 0.4858, 0.9884, 0.6575, 0.9769, 0.6575, 0.9769, 0.4858, 0.9323, 0.1717, 0.9323, 1.818e-09, 0.9438, 0.0, 0.9438, 0.1717, 0.6614, 0.9512, 0.6571, 0.9512, 0.6571, 0.9389, 0.6614, 0.9389, 0.8161, 0.9007, 0.8161, 0.9389, 0.8045, 0.9389, 0.8045, 0.9007, 1.379e-08, 0.9992, 0.0, 0.8275, 0.01156, 0.8275, 0.01156, 0.9992, 0.9207, 0.3434, 0.9207, 0.1717, 0.9323, 0.1717, 0.9323, 0.3434, 0.7004, 0.9389, 0.7048, 0.9389, 0.7048, 0.9512, 0.7004, 0.9512, 0.8071, 0.6078, 0.8071, 0.6461, 0.7955, 0.6461, 0.7955, 0.6078, 0.4439, 0.8283, 0.4439, 0.6566, 0.4554, 0.6566, 0.4554, 0.8283, 0.6614, 0.9389, 0.6657, 0.9389, 0.6657, 0.9512, 0.6614, 0.9512, 0.9653, 0.6575, 0.9653, 0.4858, 0.9769, 0.4858, 0.9769, 0.6575, 0.7265, 0.9389, 0.7308, 0.9389, 0.7308, 0.9512, 0.7265, 0.9512])
me_cube.materials.append(mat_material)
me_cube.use_remesh_preserve_volume = False
me_cube.use_remesh_preserve_attributes = False
me_cube.use_mirror_vertex_groups = False
me_cube.update()

# ---- objects
ob_engine = bpy.data.objects.new('Engine', me_cube)

# ---- transforms, parenting, visibility, modifiers, constraints
ob_engine.location = (0.0, 0.0, 0.0)
ob_engine.lock_rotations_4d = False
ob_engine.empty_display_type = 'ARROWS'
ob_engine.lineart.crease_threshold = 0.0

# ---- collection membership
col_collection_1.objects.link(ob_engine)

# ---- scene / render settings (as saved in the file)
scene.frame_start = 1; scene.frame_end = 250; scene.frame_set(1)
scene.render.engine = 'BLENDER_EEVEE_NEXT'
scene.render.resolution_percentage = 50
scene.render.dither_intensity = 0.0
scene.cycles.use_denoising = False
scene.cycles.samples = 128
scene.cycles.sampling_pattern = 'TABULATED_SOBOL'
scene.cycles.use_adaptive_sampling = False
scene.cycles.use_light_tree = False
scene.cycles.blur_glossy = 0.0
scene.cycles.sample_clamp_indirect = 0.0
scene.view_settings.view_transform = 'Standard'
bpy.context.view_layer.update()

# ---- added for rendering (the .blend has no active camera and no usable light): camera, sun
cam_auto = bpy.data.cameras.new('AutoCamera')
cam_auto.lens = 50.0
cam_auto.sensor_width = 36.0
cam_auto.clip_end = 1000.0
ob_auto_camera = bpy.data.objects.new('AutoCamera', cam_auto)
scene.collection.objects.link(ob_auto_camera)
ob_auto_camera.location = (0.802501, -1.063, 0.708668)
ob_auto_camera.rotation_euler = (1.09748, -7.21219e-08, 0.694738)
scene.camera = ob_auto_camera
light_auto_sun = bpy.data.lights.new('AutoSun', 'SUN')
light_auto_sun.energy = 3.0
light_auto_sun.angle = 0.0523599
ob_auto_sun = bpy.data.objects.new('AutoSun', light_auto_sun)
scene.collection.objects.link(ob_auto_sun)
ob_auto_sun.rotation_euler = (0.872665, 0.174533, 0.523599)
bpy.context.view_layer.update()
